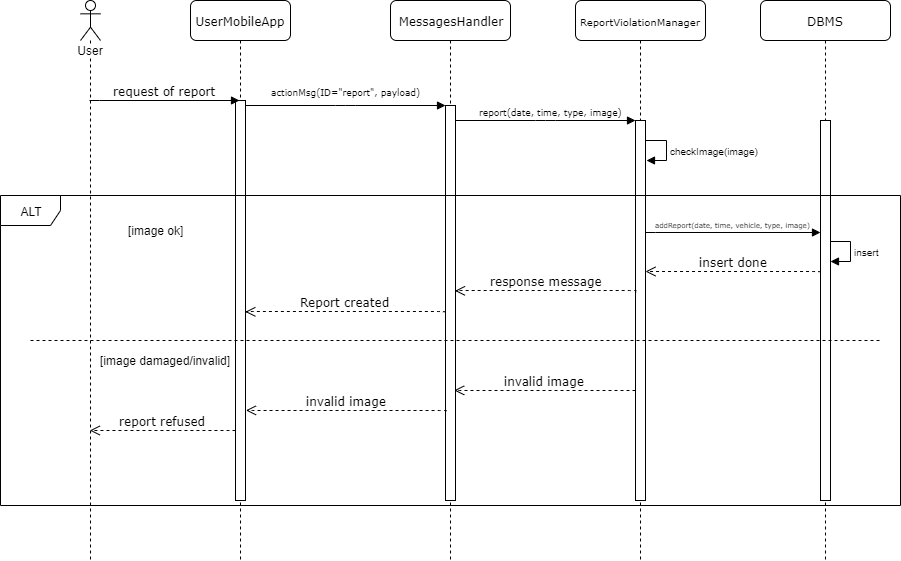

The diagram above was exported from draw.io. Its source (the exported page's mxGraphModel, read from the mxfile embedded in the PNG):
<mxGraphModel dx="460" dy="784" grid="1" gridSize="10" guides="1" tooltips="1" connect="1" arrows="1" fold="1" page="1" pageScale="1" pageWidth="1100" pageHeight="850" background="#ffffff" math="0" shadow="0">
  <root>
    <mxCell id="0" />
    <mxCell id="1" parent="0" />
    <mxCell id="7baba1c4bc27f4b0-2" value="MessagesHandler" style="shape=umlLifeline;perimeter=lifelinePerimeter;whiteSpace=wrap;html=1;container=1;collapsible=0;recursiveResize=0;outlineConnect=0;rounded=1;shadow=0;comic=0;labelBackgroundColor=none;strokeWidth=1;fontFamily=Verdana;fontSize=12;align=center;" parent="1" vertex="1">
      <mxGeometry x="440" y="80" width="120" height="560" as="geometry" />
    </mxCell>
    <mxCell id="7baba1c4bc27f4b0-10" value="" style="html=1;points=[];perimeter=orthogonalPerimeter;rounded=0;shadow=0;comic=0;labelBackgroundColor=none;strokeWidth=1;fontFamily=Verdana;fontSize=12;align=center;" parent="7baba1c4bc27f4b0-2" vertex="1">
      <mxGeometry x="55" y="105" width="10" height="395" as="geometry" />
    </mxCell>
    <mxCell id="7baba1c4bc27f4b0-3" value="&lt;font style=&quot;font-size: 10px&quot;&gt;ReportViolationManager&lt;/font&gt;" style="shape=umlLifeline;perimeter=lifelinePerimeter;whiteSpace=wrap;html=1;container=1;collapsible=0;recursiveResize=0;outlineConnect=0;rounded=1;shadow=0;comic=0;labelBackgroundColor=none;strokeWidth=1;fontFamily=Verdana;fontSize=12;align=center;" parent="1" vertex="1">
      <mxGeometry x="625" y="80" width="130" height="560" as="geometry" />
    </mxCell>
    <mxCell id="7baba1c4bc27f4b0-13" value="" style="html=1;points=[];perimeter=orthogonalPerimeter;rounded=0;shadow=0;comic=0;labelBackgroundColor=none;strokeWidth=1;fontFamily=Verdana;fontSize=12;align=center;" parent="7baba1c4bc27f4b0-3" vertex="1">
      <mxGeometry x="60" y="120" width="10" height="380" as="geometry" />
    </mxCell>
    <mxCell id="7baba1c4bc27f4b0-8" value="UserMobileApp" style="shape=umlLifeline;perimeter=lifelinePerimeter;whiteSpace=wrap;html=1;container=1;collapsible=0;recursiveResize=0;outlineConnect=0;rounded=1;shadow=0;comic=0;labelBackgroundColor=none;strokeWidth=1;fontFamily=Verdana;fontSize=12;align=center;" parent="1" vertex="1">
      <mxGeometry x="240" y="80" width="100" height="560" as="geometry" />
    </mxCell>
    <mxCell id="7baba1c4bc27f4b0-9" value="" style="html=1;points=[];perimeter=orthogonalPerimeter;rounded=0;shadow=0;comic=0;labelBackgroundColor=none;strokeWidth=1;fontFamily=Verdana;fontSize=12;align=center;" parent="7baba1c4bc27f4b0-8" vertex="1">
      <mxGeometry x="45" y="100" width="10" height="400" as="geometry" />
    </mxCell>
    <mxCell id="7baba1c4bc27f4b0-11" value="&lt;font style=&quot;font-size: 9px&quot;&gt;actionMsg(ID=&quot;report&quot;, payload)&lt;/font&gt;" style="html=1;verticalAlign=bottom;endArrow=block;entryX=0;entryY=0;labelBackgroundColor=none;fontFamily=Verdana;fontSize=12;edgeStyle=elbowEdgeStyle;elbow=vertical;" parent="1" source="7baba1c4bc27f4b0-9" target="7baba1c4bc27f4b0-10" edge="1">
      <mxGeometry y="5" relative="1" as="geometry">
        <mxPoint x="360" y="190" as="sourcePoint" />
        <mxPoint as="offset" />
      </mxGeometry>
    </mxCell>
    <mxCell id="7baba1c4bc27f4b0-14" value="&lt;font style=&quot;font-size: 9px&quot;&gt;report(date, time, type, image)&lt;/font&gt;" style="html=1;verticalAlign=bottom;endArrow=block;entryX=0;entryY=0;labelBackgroundColor=none;fontFamily=Verdana;fontSize=12;edgeStyle=elbowEdgeStyle;elbow=vertical;" parent="1" source="7baba1c4bc27f4b0-10" target="7baba1c4bc27f4b0-13" edge="1">
      <mxGeometry x="0.0545" relative="1" as="geometry">
        <mxPoint x="510" y="200" as="sourcePoint" />
        <mxPoint as="offset" />
      </mxGeometry>
    </mxCell>
    <mxCell id="YcMERTK5GO4eFtPXcuZ6-8" value="DBMS" style="shape=umlLifeline;perimeter=lifelinePerimeter;whiteSpace=wrap;html=1;container=1;collapsible=0;recursiveResize=0;outlineConnect=0;rounded=1;shadow=0;comic=0;labelBackgroundColor=none;strokeWidth=1;fontFamily=Verdana;fontSize=12;align=center;" parent="1" vertex="1">
      <mxGeometry x="810" y="80" width="130" height="560" as="geometry" />
    </mxCell>
    <mxCell id="YcMERTK5GO4eFtPXcuZ6-9" value="" style="html=1;points=[];perimeter=orthogonalPerimeter;rounded=0;shadow=0;comic=0;labelBackgroundColor=none;strokeWidth=1;fontFamily=Verdana;fontSize=12;align=center;" parent="YcMERTK5GO4eFtPXcuZ6-8" vertex="1">
      <mxGeometry x="60" y="120" width="10" height="380" as="geometry" />
    </mxCell>
    <mxCell id="YcMERTK5GO4eFtPXcuZ6-22" value="&lt;font style=&quot;font-size: 7px&quot;&gt;addReport(date, time, vehicle, type, image)&lt;/font&gt;" style="html=1;verticalAlign=bottom;endArrow=block;labelBackgroundColor=none;fontFamily=Verdana;fontSize=12;edgeStyle=elbowEdgeStyle;elbow=vertical;" parent="1" edge="1">
      <mxGeometry relative="1" as="geometry">
        <mxPoint x="695" y="312.16666666666674" as="sourcePoint" />
        <mxPoint x="870" y="312" as="targetPoint" />
      </mxGeometry>
    </mxCell>
    <mxCell id="YcMERTK5GO4eFtPXcuZ6-27" value="&lt;font size=&quot;1&quot;&gt;insert&lt;/font&gt;" style="edgeStyle=orthogonalEdgeStyle;html=1;align=left;spacingLeft=2;endArrow=block;rounded=0;entryX=1;entryY=0;" parent="1" edge="1">
      <mxGeometry relative="1" as="geometry">
        <mxPoint x="880" y="321" as="sourcePoint" />
        <Array as="points">
          <mxPoint x="899.5" y="321" />
        </Array>
        <mxPoint x="880.344827586207" y="340.65517241379314" as="targetPoint" />
      </mxGeometry>
    </mxCell>
    <mxCell id="YcMERTK5GO4eFtPXcuZ6-28" value="insert done" style="html=1;verticalAlign=bottom;endArrow=open;dashed=1;endSize=8;labelBackgroundColor=none;fontFamily=Verdana;fontSize=12;edgeStyle=elbowEdgeStyle;elbow=vertical;" parent="1" edge="1">
      <mxGeometry relative="1" as="geometry">
        <mxPoint x="695" y="351" as="targetPoint" />
        <Array as="points">
          <mxPoint x="795" y="351" />
          <mxPoint x="825" y="351" />
        </Array>
        <mxPoint x="870" y="352" as="sourcePoint" />
      </mxGeometry>
    </mxCell>
    <mxCell id="YcMERTK5GO4eFtPXcuZ6-29" value="response message" style="html=1;verticalAlign=bottom;endArrow=open;dashed=1;endSize=8;labelBackgroundColor=none;fontFamily=Verdana;fontSize=12;edgeStyle=elbowEdgeStyle;elbow=vertical;entryX=0.933;entryY=0.547;entryDx=0;entryDy=0;entryPerimeter=0;exitX=0.003;exitY=0.537;exitDx=0;exitDy=0;exitPerimeter=0;" parent="1" edge="1">
      <mxGeometry relative="1" as="geometry">
        <mxPoint x="504.48275862068976" y="370.344827586207" as="targetPoint" />
        <Array as="points">
          <mxPoint x="605" y="370" />
          <mxPoint x="635" y="370" />
        </Array>
        <mxPoint x="685.1724137931035" y="371.72413793103453" as="sourcePoint" />
      </mxGeometry>
    </mxCell>
    <mxCell id="YcMERTK5GO4eFtPXcuZ6-30" value="Report created" style="html=1;verticalAlign=bottom;endArrow=open;dashed=1;endSize=8;labelBackgroundColor=none;fontFamily=Verdana;fontSize=12;edgeStyle=elbowEdgeStyle;elbow=vertical;exitX=0.001;exitY=0.581;exitDx=0;exitDy=0;exitPerimeter=0;entryX=0.95;entryY=0.584;entryDx=0;entryDy=0;entryPerimeter=0;" parent="1" edge="1">
      <mxGeometry relative="1" as="geometry">
        <mxPoint x="294.8275862068966" y="391.344827586207" as="targetPoint" />
        <Array as="points">
          <mxPoint x="360" y="391" />
          <mxPoint x="395" y="391" />
          <mxPoint x="425" y="391" />
        </Array>
        <mxPoint x="494.8275862068965" y="392.0344827586207" as="sourcePoint" />
      </mxGeometry>
    </mxCell>
    <mxCell id="YcMERTK5GO4eFtPXcuZ6-34" value="&lt;font style=&quot;font-size: 12px&quot;&gt;[image damaged/invalid]&lt;/font&gt;" style="text;html=1;align=center;verticalAlign=middle;resizable=0;points=[];;autosize=1;" parent="1" vertex="1">
      <mxGeometry x="140" y="430" width="150" height="20" as="geometry" />
    </mxCell>
    <mxCell id="YcMERTK5GO4eFtPXcuZ6-38" value="User" style="shape=umlLifeline;participant=umlActor;perimeter=lifelinePerimeter;whiteSpace=wrap;html=1;container=1;collapsible=0;recursiveResize=0;verticalAlign=top;spacingTop=36;labelBackgroundColor=#ffffff;outlineConnect=0;align=center;" parent="1" vertex="1">
      <mxGeometry x="130" y="80" width="20" height="560" as="geometry" />
    </mxCell>
    <mxCell id="YcMERTK5GO4eFtPXcuZ6-42" value="request of report" style="html=1;verticalAlign=bottom;endArrow=block;labelBackgroundColor=none;fontFamily=Verdana;fontSize=12;edgeStyle=elbowEdgeStyle;elbow=vertical;" parent="1" edge="1">
      <mxGeometry relative="1" as="geometry">
        <mxPoint x="139" y="180.08823529411768" as="sourcePoint" />
        <mxPoint x="289" y="180" as="targetPoint" />
      </mxGeometry>
    </mxCell>
    <mxCell id="YcMERTK5GO4eFtPXcuZ6-45" value="invalid image" style="html=1;verticalAlign=bottom;endArrow=open;dashed=1;endSize=8;labelBackgroundColor=none;fontFamily=Verdana;fontSize=12;edgeStyle=elbowEdgeStyle;elbow=vertical;entryX=0.9;entryY=0.799;entryDx=0;entryDy=0;entryPerimeter=0;" parent="1" edge="1">
      <mxGeometry relative="1" as="geometry">
        <mxPoint x="503.7058823529412" y="469.8823529411766" as="targetPoint" />
        <Array as="points">
          <mxPoint x="610.5" y="470" />
          <mxPoint x="640.5" y="470" />
        </Array>
        <mxPoint x="685" y="470" as="sourcePoint" />
      </mxGeometry>
    </mxCell>
    <mxCell id="YcMERTK5GO4eFtPXcuZ6-48" value="invalid image" style="html=1;verticalAlign=bottom;endArrow=open;dashed=1;endSize=8;labelBackgroundColor=none;fontFamily=Verdana;fontSize=12;edgeStyle=elbowEdgeStyle;elbow=vertical;entryX=1.008;entryY=0.834;entryDx=0;entryDy=0;entryPerimeter=0;exitX=-0.011;exitY=0.833;exitDx=0;exitDy=0;exitPerimeter=0;" parent="1" edge="1">
      <mxGeometry relative="1" as="geometry">
        <mxPoint x="295.47058823529414" y="489.8823529411766" as="targetPoint" />
        <Array as="points">
          <mxPoint x="425.5" y="490" />
          <mxPoint x="455.5" y="490" />
        </Array>
        <mxPoint x="495.47058823529414" y="491.0588235294117" as="sourcePoint" />
      </mxGeometry>
    </mxCell>
    <mxCell id="YcMERTK5GO4eFtPXcuZ6-49" value="report refused" style="html=1;verticalAlign=bottom;endArrow=open;dashed=1;endSize=8;labelBackgroundColor=none;fontFamily=Verdana;fontSize=12;edgeStyle=elbowEdgeStyle;elbow=vertical;exitX=-0.003;exitY=0.867;exitDx=0;exitDy=0;exitPerimeter=0;" parent="1" edge="1">
      <mxGeometry relative="1" as="geometry">
        <mxPoint x="139.32352941176464" y="510" as="targetPoint" />
        <Array as="points">
          <mxPoint x="270.5" y="510" />
          <mxPoint x="300.5" y="510" />
        </Array>
        <mxPoint x="284.8823529411766" y="509.8823529411766" as="sourcePoint" />
      </mxGeometry>
    </mxCell>
    <mxCell id="YcMERTK5GO4eFtPXcuZ6-52" value="ALT" style="shape=umlFrame;whiteSpace=wrap;html=1;" parent="1" vertex="1">
      <mxGeometry x="50" y="275" width="900" height="310" as="geometry" />
    </mxCell>
    <mxCell id="YcMERTK5GO4eFtPXcuZ6-55" value="[image ok]" style="text;html=1;align=center;verticalAlign=middle;resizable=0;points=[];;autosize=1;" parent="1" vertex="1">
      <mxGeometry x="170" y="300" width="70" height="20" as="geometry" />
    </mxCell>
    <mxCell id="YcMERTK5GO4eFtPXcuZ6-57" value="" style="endArrow=none;dashed=1;html=1;" parent="1" edge="1">
      <mxGeometry width="50" height="50" relative="1" as="geometry">
        <mxPoint x="80" y="420" as="sourcePoint" />
        <mxPoint x="930" y="420" as="targetPoint" />
      </mxGeometry>
    </mxCell>
    <mxCell id="4jrVk0qtuGUjU3b8z1IE-6" value="&lt;font size=&quot;1&quot;&gt;checkImage(image)&lt;/font&gt;" style="edgeStyle=orthogonalEdgeStyle;html=1;align=left;spacingLeft=2;endArrow=block;rounded=0;entryX=1;entryY=0;" parent="1" edge="1">
      <mxGeometry relative="1" as="geometry">
        <mxPoint x="694.8275862068966" y="220.29310344827593" as="sourcePoint" />
        <Array as="points">
          <mxPoint x="715.5" y="220" />
        </Array>
        <mxPoint x="695.5172413793103" y="239.6034482758621" as="targetPoint" />
      </mxGeometry>
    </mxCell>
  </root>
</mxGraphModel>